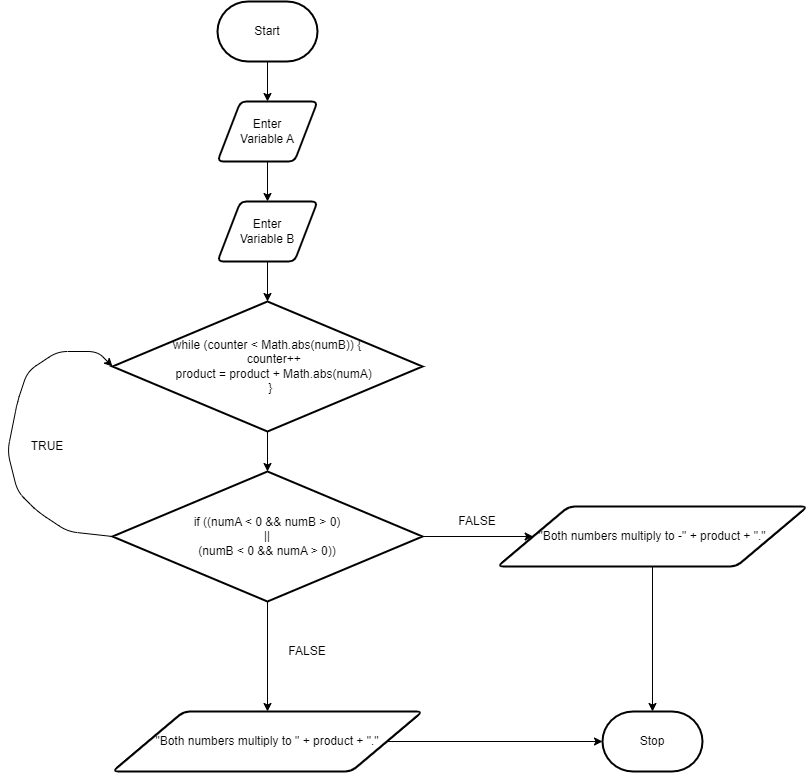

The diagram above was exported from draw.io. Its source (the exported page's mxGraphModel, read from the mxfile embedded in the PNG):
<mxGraphModel dx="1150" dy="877" grid="1" gridSize="10" guides="1" tooltips="1" connect="1" arrows="1" fold="1" page="1" pageScale="1" pageWidth="850" pageHeight="1100" math="0" shadow="0">
  <root>
    <mxCell id="0" />
    <mxCell id="1" parent="0" />
    <mxCell id="13" value="" style="edgeStyle=none;html=1;" edge="1" parent="1" source="10" target="11">
      <mxGeometry relative="1" as="geometry" />
    </mxCell>
    <mxCell id="10" value="Start" style="strokeWidth=2;html=1;shape=mxgraph.flowchart.terminator;whiteSpace=wrap;" vertex="1" parent="1">
      <mxGeometry x="300" y="130" width="100" height="60" as="geometry" />
    </mxCell>
    <mxCell id="14" value="" style="edgeStyle=none;html=1;" edge="1" parent="1" source="11" target="12">
      <mxGeometry relative="1" as="geometry" />
    </mxCell>
    <mxCell id="11" value="Enter&lt;br&gt;Variable A" style="shape=parallelogram;html=1;strokeWidth=2;perimeter=parallelogramPerimeter;whiteSpace=wrap;rounded=1;arcSize=12;size=0.23;" vertex="1" parent="1">
      <mxGeometry x="300" y="230" width="100" height="60" as="geometry" />
    </mxCell>
    <mxCell id="16" value="" style="edgeStyle=none;html=1;" edge="1" parent="1" source="12" target="15">
      <mxGeometry relative="1" as="geometry" />
    </mxCell>
    <mxCell id="12" value="Enter&lt;br&gt;Variable B" style="shape=parallelogram;html=1;strokeWidth=2;perimeter=parallelogramPerimeter;whiteSpace=wrap;rounded=1;arcSize=12;size=0.23;" vertex="1" parent="1">
      <mxGeometry x="300" y="330" width="100" height="60" as="geometry" />
    </mxCell>
    <mxCell id="19" value="" style="edgeStyle=none;html=1;" edge="1" parent="1" source="15" target="18">
      <mxGeometry relative="1" as="geometry" />
    </mxCell>
    <mxCell id="15" value="&lt;div&gt;while (counter &amp;lt; Math.abs(numB)) {&lt;/div&gt;&lt;div&gt;&amp;nbsp; &amp;nbsp; counter++&lt;/div&gt;&lt;div&gt;&amp;nbsp; &amp;nbsp; product = product + Math.abs(numA)&lt;/div&gt;&lt;div&gt;&amp;nbsp; }&lt;/div&gt;" style="strokeWidth=2;html=1;shape=mxgraph.flowchart.decision;whiteSpace=wrap;" vertex="1" parent="1">
      <mxGeometry x="195" y="430" width="310" height="130" as="geometry" />
    </mxCell>
    <mxCell id="21" value="" style="edgeStyle=none;html=1;" edge="1" parent="1" source="18" target="20">
      <mxGeometry relative="1" as="geometry" />
    </mxCell>
    <mxCell id="23" value="" style="edgeStyle=none;html=1;" edge="1" parent="1" source="18" target="22">
      <mxGeometry relative="1" as="geometry" />
    </mxCell>
    <mxCell id="27" style="edgeStyle=none;html=1;exitX=0;exitY=0.5;exitDx=0;exitDy=0;exitPerimeter=0;entryX=0;entryY=0.5;entryDx=0;entryDy=0;entryPerimeter=0;" edge="1" parent="1" source="18" target="15">
      <mxGeometry relative="1" as="geometry">
        <Array as="points">
          <mxPoint x="150" y="660" />
          <mxPoint x="120" y="640" />
          <mxPoint x="100" y="620" />
          <mxPoint x="90" y="580" />
          <mxPoint x="100" y="530" />
          <mxPoint x="110" y="500" />
          <mxPoint x="140" y="480" />
          <mxPoint x="180" y="480" />
        </Array>
      </mxGeometry>
    </mxCell>
    <mxCell id="18" value="if ((numA &amp;lt; 0 &amp;amp;&amp;amp; numB &amp;gt; 0) &lt;br&gt;|| &lt;br&gt;(numB &amp;lt; 0 &amp;amp;&amp;amp; numA &amp;gt; 0))" style="strokeWidth=2;html=1;shape=mxgraph.flowchart.decision;whiteSpace=wrap;" vertex="1" parent="1">
      <mxGeometry x="195" y="600" width="310" height="130" as="geometry" />
    </mxCell>
    <mxCell id="35" style="edgeStyle=none;html=1;" edge="1" parent="1" source="20" target="24">
      <mxGeometry relative="1" as="geometry" />
    </mxCell>
    <mxCell id="20" value="&quot;Both numbers multiply to -&quot; + product + &quot;.&quot;" style="shape=parallelogram;html=1;strokeWidth=2;perimeter=parallelogramPerimeter;whiteSpace=wrap;rounded=1;arcSize=12;size=0.23;" vertex="1" parent="1">
      <mxGeometry x="580" y="635" width="310" height="60" as="geometry" />
    </mxCell>
    <mxCell id="34" style="edgeStyle=none;html=1;" edge="1" parent="1" source="22" target="24">
      <mxGeometry relative="1" as="geometry" />
    </mxCell>
    <mxCell id="22" value="&quot;Both numbers multiply to &quot; + product + &quot;.&quot;" style="shape=parallelogram;html=1;strokeWidth=2;perimeter=parallelogramPerimeter;whiteSpace=wrap;rounded=1;arcSize=12;size=0.23;" vertex="1" parent="1">
      <mxGeometry x="195" y="840" width="310" height="60" as="geometry" />
    </mxCell>
    <mxCell id="24" value="Stop" style="strokeWidth=2;html=1;shape=mxgraph.flowchart.terminator;whiteSpace=wrap;" vertex="1" parent="1">
      <mxGeometry x="685" y="840" width="100" height="60" as="geometry" />
    </mxCell>
    <mxCell id="28" value="TRUE" style="text;html=1;strokeColor=none;fillColor=none;align=center;verticalAlign=middle;whiteSpace=wrap;rounded=0;" vertex="1" parent="1">
      <mxGeometry x="100" y="560" width="60" height="30" as="geometry" />
    </mxCell>
    <mxCell id="29" value="FALSE" style="text;html=1;strokeColor=none;fillColor=none;align=center;verticalAlign=middle;whiteSpace=wrap;rounded=0;" vertex="1" parent="1">
      <mxGeometry x="530" y="640" width="60" height="20" as="geometry" />
    </mxCell>
    <mxCell id="32" value="FALSE" style="text;html=1;strokeColor=none;fillColor=none;align=center;verticalAlign=middle;whiteSpace=wrap;rounded=0;" vertex="1" parent="1">
      <mxGeometry x="360" y="770" width="60" height="20" as="geometry" />
    </mxCell>
  </root>
</mxGraphModel>